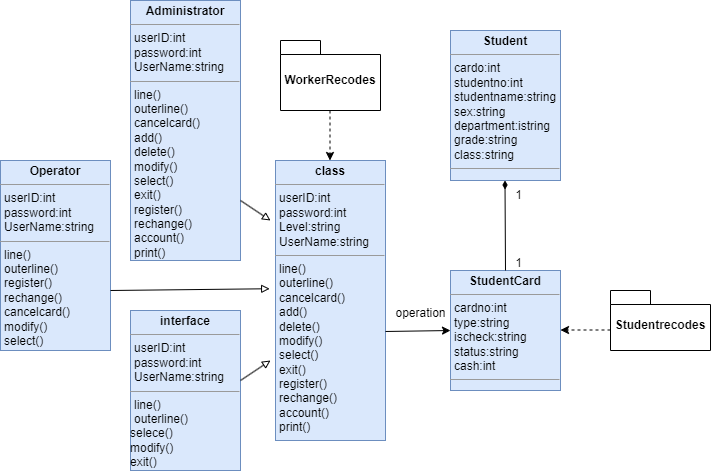

The diagram above was exported from draw.io. Its source (the exported page's mxGraphModel, read from the mxfile embedded in the PNG):
<mxGraphModel dx="1434" dy="750" grid="1" gridSize="10" guides="1" tooltips="1" connect="1" arrows="1" fold="1" page="1" pageScale="1" pageWidth="827" pageHeight="1169" math="0" shadow="0">
  <root>
    <mxCell id="WIyWlLk6GJQsqaUBKTNV-0" />
    <mxCell id="WIyWlLk6GJQsqaUBKTNV-1" parent="WIyWlLk6GJQsqaUBKTNV-0" />
    <mxCell id="QdLIedKiF2Z4h_buhTNF-79" value="&lt;p style=&quot;margin:0px;margin-top:4px;text-align:center;&quot;&gt;&lt;b&gt;Operator&lt;/b&gt;&lt;/p&gt;&lt;hr size=&quot;1&quot;&gt;&lt;p style=&quot;margin:0px;margin-left:4px;&quot;&gt;userID:int&lt;/p&gt;&lt;p style=&quot;margin:0px;margin-left:4px;&quot;&gt;password:int&lt;/p&gt;&lt;p style=&quot;margin:0px;margin-left:4px;&quot;&gt;UserName:string&lt;/p&gt;&lt;hr size=&quot;1&quot;&gt;&lt;p style=&quot;margin:0px;margin-left:4px;&quot;&gt;line()&lt;/p&gt;&lt;p style=&quot;margin:0px;margin-left:4px;&quot;&gt;outerline()&lt;/p&gt;&lt;p style=&quot;margin:0px;margin-left:4px;&quot;&gt;register()&lt;/p&gt;&lt;p style=&quot;margin:0px;margin-left:4px;&quot;&gt;rechange()&lt;/p&gt;&lt;p style=&quot;margin:0px;margin-left:4px;&quot;&gt;cancelcard()&lt;/p&gt;&lt;p style=&quot;margin:0px;margin-left:4px;&quot;&gt;modify()&lt;/p&gt;&lt;p style=&quot;margin:0px;margin-left:4px;&quot;&gt;select()&lt;/p&gt;" style="verticalAlign=top;align=left;overflow=fill;fontSize=12;fontFamily=Helvetica;html=1;whiteSpace=wrap;fillColor=#dae8fc;strokeColor=#6c8ebf;" parent="WIyWlLk6GJQsqaUBKTNV-1" vertex="1">
      <mxGeometry x="30" y="170" width="110" height="190" as="geometry" />
    </mxCell>
    <mxCell id="QdLIedKiF2Z4h_buhTNF-96" value="&lt;p style=&quot;margin:0px;margin-top:4px;text-align:center;&quot;&gt;&lt;b&gt;interface&lt;/b&gt;&lt;/p&gt;&lt;hr size=&quot;1&quot;&gt;&lt;p style=&quot;border-color: var(--border-color); margin: 0px 0px 0px 4px;&quot;&gt;userID:int&lt;/p&gt;&lt;p style=&quot;border-color: var(--border-color); margin: 0px 0px 0px 4px;&quot;&gt;password:int&lt;/p&gt;&lt;p style=&quot;border-color: var(--border-color); margin: 0px 0px 0px 4px;&quot;&gt;UserName:string&lt;/p&gt;&lt;hr size=&quot;1&quot;&gt;&lt;p style=&quot;border-color: var(--border-color); margin: 0px 0px 0px 4px;&quot;&gt;line()&lt;/p&gt;&lt;p style=&quot;border-color: var(--border-color); margin: 0px 0px 0px 4px;&quot;&gt;outerline()&lt;/p&gt;&lt;div&gt;selece()&lt;/div&gt;&lt;div&gt;modify()&lt;/div&gt;&lt;div&gt;exit()&lt;/div&gt;" style="verticalAlign=top;align=left;overflow=fill;fontSize=12;fontFamily=Helvetica;html=1;whiteSpace=wrap;fillColor=#dae8fc;strokeColor=#6c8ebf;" parent="WIyWlLk6GJQsqaUBKTNV-1" vertex="1">
      <mxGeometry x="160" y="320" width="110" height="160" as="geometry" />
    </mxCell>
    <mxCell id="QdLIedKiF2Z4h_buhTNF-122" value="&lt;p style=&quot;margin:0px;margin-top:4px;text-align:center;&quot;&gt;&lt;b&gt;Administrator&lt;/b&gt;&lt;/p&gt;&lt;hr size=&quot;1&quot;&gt;&lt;p style=&quot;border-color: var(--border-color); margin: 0px 0px 0px 4px;&quot;&gt;userID:int&lt;/p&gt;&lt;p style=&quot;border-color: var(--border-color); margin: 0px 0px 0px 4px;&quot;&gt;password:int&lt;/p&gt;&lt;p style=&quot;border-color: var(--border-color); margin: 0px 0px 0px 4px;&quot;&gt;UserName:string&lt;/p&gt;&lt;hr size=&quot;1&quot;&gt;&lt;p style=&quot;border-color: var(--border-color); margin: 0px 0px 0px 4px;&quot;&gt;line()&lt;/p&gt;&lt;p style=&quot;border-color: var(--border-color); margin: 0px 0px 0px 4px;&quot;&gt;outerline()&lt;/p&gt;&lt;p style=&quot;border-color: var(--border-color); margin: 0px 0px 0px 4px;&quot;&gt;cancelcard()&lt;/p&gt;&lt;p style=&quot;border-color: var(--border-color); margin: 0px 0px 0px 4px;&quot;&gt;add()&lt;/p&gt;&lt;p style=&quot;border-color: var(--border-color); margin: 0px 0px 0px 4px;&quot;&gt;delete()&lt;/p&gt;&lt;p style=&quot;border-color: var(--border-color); margin: 0px 0px 0px 4px;&quot;&gt;modify()&lt;/p&gt;&lt;p style=&quot;border-color: var(--border-color); margin: 0px 0px 0px 4px;&quot;&gt;select()&lt;/p&gt;&lt;p style=&quot;border-color: var(--border-color); margin: 0px 0px 0px 4px;&quot;&gt;exit()&lt;/p&gt;&lt;p style=&quot;border-color: var(--border-color); margin: 0px 0px 0px 4px;&quot;&gt;register()&lt;/p&gt;&lt;p style=&quot;border-color: var(--border-color); margin: 0px 0px 0px 4px;&quot;&gt;rechange()&lt;/p&gt;&lt;p style=&quot;border-color: var(--border-color); margin: 0px 0px 0px 4px;&quot;&gt;account()&lt;/p&gt;&lt;p style=&quot;border-color: var(--border-color); margin: 0px 0px 0px 4px;&quot;&gt;print()&lt;/p&gt;" style="verticalAlign=top;align=left;overflow=fill;fontSize=12;fontFamily=Helvetica;html=1;whiteSpace=wrap;fillColor=#dae8fc;strokeColor=#6c8ebf;" parent="WIyWlLk6GJQsqaUBKTNV-1" vertex="1">
      <mxGeometry x="160" y="10" width="110" height="260" as="geometry" />
    </mxCell>
    <mxCell id="Npum-8jCgkvqGEmlWCdc-0" value="&lt;p style=&quot;margin:0px;margin-top:4px;text-align:center;&quot;&gt;&lt;b&gt;class&lt;/b&gt;&lt;/p&gt;&lt;hr size=&quot;1&quot;&gt;&lt;p style=&quot;border-color: var(--border-color); margin: 0px 0px 0px 4px;&quot;&gt;userID:int&lt;/p&gt;&lt;p style=&quot;border-color: var(--border-color); margin: 0px 0px 0px 4px;&quot;&gt;password:int&lt;/p&gt;&lt;p style=&quot;border-color: var(--border-color); margin: 0px 0px 0px 4px;&quot;&gt;Level:string&lt;/p&gt;&lt;p style=&quot;border-color: var(--border-color); margin: 0px 0px 0px 4px;&quot;&gt;UserName:string&lt;/p&gt;&lt;hr size=&quot;1&quot;&gt;&lt;p style=&quot;border-color: var(--border-color); margin: 0px 0px 0px 4px;&quot;&gt;line()&lt;/p&gt;&lt;p style=&quot;border-color: var(--border-color); margin: 0px 0px 0px 4px;&quot;&gt;outerline()&lt;/p&gt;&lt;p style=&quot;border-color: var(--border-color); margin: 0px 0px 0px 4px;&quot;&gt;cancelcard()&lt;/p&gt;&lt;p style=&quot;border-color: var(--border-color); margin: 0px 0px 0px 4px;&quot;&gt;add()&lt;/p&gt;&lt;p style=&quot;border-color: var(--border-color); margin: 0px 0px 0px 4px;&quot;&gt;delete()&lt;/p&gt;&lt;p style=&quot;border-color: var(--border-color); margin: 0px 0px 0px 4px;&quot;&gt;modify()&lt;/p&gt;&lt;p style=&quot;border-color: var(--border-color); margin: 0px 0px 0px 4px;&quot;&gt;select()&lt;/p&gt;&lt;p style=&quot;border-color: var(--border-color); margin: 0px 0px 0px 4px;&quot;&gt;exit()&lt;/p&gt;&lt;p style=&quot;border-color: var(--border-color); margin: 0px 0px 0px 4px;&quot;&gt;register()&lt;/p&gt;&lt;p style=&quot;border-color: var(--border-color); margin: 0px 0px 0px 4px;&quot;&gt;rechange()&lt;/p&gt;&lt;p style=&quot;border-color: var(--border-color); margin: 0px 0px 0px 4px;&quot;&gt;account()&lt;/p&gt;&lt;p style=&quot;border-color: var(--border-color); margin: 0px 0px 0px 4px;&quot;&gt;print()&lt;/p&gt;" style="verticalAlign=top;align=left;overflow=fill;fontSize=12;fontFamily=Helvetica;html=1;whiteSpace=wrap;fillColor=#dae8fc;strokeColor=#6c8ebf;" parent="WIyWlLk6GJQsqaUBKTNV-1" vertex="1">
      <mxGeometry x="305" y="170" width="110" height="280" as="geometry" />
    </mxCell>
    <mxCell id="Npum-8jCgkvqGEmlWCdc-1" value="&lt;p style=&quot;margin:0px;margin-top:4px;text-align:center;&quot;&gt;&lt;b&gt;StudentCard&lt;/b&gt;&lt;/p&gt;&lt;hr size=&quot;1&quot;&gt;&lt;p style=&quot;margin:0px;margin-left:4px;&quot;&gt;cardno:int&lt;/p&gt;&lt;p style=&quot;margin:0px;margin-left:4px;&quot;&gt;type:string&lt;/p&gt;&lt;p style=&quot;margin:0px;margin-left:4px;&quot;&gt;ischeck:string&lt;/p&gt;&lt;p style=&quot;margin:0px;margin-left:4px;&quot;&gt;status:string&lt;/p&gt;&lt;p style=&quot;margin:0px;margin-left:4px;&quot;&gt;cash:int&lt;/p&gt;&lt;hr size=&quot;1&quot;&gt;&lt;p style=&quot;margin:0px;margin-left:4px;&quot;&gt;&lt;br&gt;&lt;/p&gt;" style="verticalAlign=top;align=left;overflow=fill;fontSize=12;fontFamily=Helvetica;html=1;whiteSpace=wrap;fillColor=#dae8fc;strokeColor=#6c8ebf;" parent="WIyWlLk6GJQsqaUBKTNV-1" vertex="1">
      <mxGeometry x="480" y="280" width="110" height="120" as="geometry" />
    </mxCell>
    <mxCell id="Npum-8jCgkvqGEmlWCdc-2" value="&lt;p style=&quot;margin:0px;margin-top:4px;text-align:center;&quot;&gt;&lt;b&gt;Student&lt;/b&gt;&lt;/p&gt;&lt;hr size=&quot;1&quot;&gt;&lt;p style=&quot;margin:0px;margin-left:4px;&quot;&gt;cardo:int&lt;/p&gt;&lt;p style=&quot;margin:0px;margin-left:4px;&quot;&gt;studentno:int&lt;/p&gt;&lt;p style=&quot;margin:0px;margin-left:4px;&quot;&gt;studentname:string&lt;/p&gt;&lt;p style=&quot;margin:0px;margin-left:4px;&quot;&gt;sex:string&lt;/p&gt;&lt;p style=&quot;margin:0px;margin-left:4px;&quot;&gt;department:istring&lt;/p&gt;&lt;p style=&quot;margin:0px;margin-left:4px;&quot;&gt;grade:string&lt;/p&gt;&lt;p style=&quot;margin:0px;margin-left:4px;&quot;&gt;class:string&lt;/p&gt;&lt;hr size=&quot;1&quot;&gt;&lt;p style=&quot;margin:0px;margin-left:4px;&quot;&gt;&lt;br&gt;&lt;/p&gt;" style="verticalAlign=top;align=left;overflow=fill;fontSize=12;fontFamily=Helvetica;html=1;whiteSpace=wrap;fillColor=#dae8fc;strokeColor=#6c8ebf;" parent="WIyWlLk6GJQsqaUBKTNV-1" vertex="1">
      <mxGeometry x="480" y="40" width="110" height="150" as="geometry" />
    </mxCell>
    <mxCell id="Npum-8jCgkvqGEmlWCdc-3" value="Studentrecodes" style="shape=folder;fontStyle=1;spacingTop=10;tabWidth=40;tabHeight=14;tabPosition=left;html=1;whiteSpace=wrap;" parent="WIyWlLk6GJQsqaUBKTNV-1" vertex="1">
      <mxGeometry x="640" y="300" width="100" height="60" as="geometry" />
    </mxCell>
    <mxCell id="Npum-8jCgkvqGEmlWCdc-4" value="WorkerRecodes&lt;br&gt;" style="shape=folder;fontStyle=1;spacingTop=10;tabWidth=40;tabHeight=14;tabPosition=left;html=1;whiteSpace=wrap;" parent="WIyWlLk6GJQsqaUBKTNV-1" vertex="1">
      <mxGeometry x="310" y="50" width="100" height="70" as="geometry" />
    </mxCell>
    <mxCell id="Npum-8jCgkvqGEmlWCdc-5" value="" style="endArrow=block;html=1;rounded=0;entryX=-0.053;entryY=0.458;entryDx=0;entryDy=0;entryPerimeter=0;endFill=0;" parent="WIyWlLk6GJQsqaUBKTNV-1" target="Npum-8jCgkvqGEmlWCdc-0" edge="1">
      <mxGeometry width="50" height="50" relative="1" as="geometry">
        <mxPoint x="140" y="300" as="sourcePoint" />
        <mxPoint x="250" y="260" as="targetPoint" />
      </mxGeometry>
    </mxCell>
    <mxCell id="Npum-8jCgkvqGEmlWCdc-6" value="" style="endArrow=block;html=1;rounded=0;endFill=0;" parent="WIyWlLk6GJQsqaUBKTNV-1" edge="1">
      <mxGeometry width="50" height="50" relative="1" as="geometry">
        <mxPoint x="270" y="210" as="sourcePoint" />
        <mxPoint x="300" y="230" as="targetPoint" />
      </mxGeometry>
    </mxCell>
    <mxCell id="Npum-8jCgkvqGEmlWCdc-7" value="" style="endArrow=block;html=1;rounded=0;endFill=0;" parent="WIyWlLk6GJQsqaUBKTNV-1" edge="1">
      <mxGeometry width="50" height="50" relative="1" as="geometry">
        <mxPoint x="270" y="390" as="sourcePoint" />
        <mxPoint x="300" y="370" as="targetPoint" />
      </mxGeometry>
    </mxCell>
    <mxCell id="Npum-8jCgkvqGEmlWCdc-8" value="" style="endArrow=classic;html=1;rounded=0;dashed=1;" parent="WIyWlLk6GJQsqaUBKTNV-1" edge="1">
      <mxGeometry width="50" height="50" relative="1" as="geometry">
        <mxPoint x="359.5" y="120" as="sourcePoint" />
        <mxPoint x="359.5" y="170" as="targetPoint" />
      </mxGeometry>
    </mxCell>
    <mxCell id="Npum-8jCgkvqGEmlWCdc-9" value="" style="endArrow=diamondThin;html=1;rounded=0;exitX=0.5;exitY=0;exitDx=0;exitDy=0;endFill=1;" parent="WIyWlLk6GJQsqaUBKTNV-1" source="Npum-8jCgkvqGEmlWCdc-1" edge="1">
      <mxGeometry width="50" height="50" relative="1" as="geometry">
        <mxPoint x="535" y="270" as="sourcePoint" />
        <mxPoint x="534.5" y="190" as="targetPoint" />
      </mxGeometry>
    </mxCell>
    <mxCell id="Npum-8jCgkvqGEmlWCdc-10" value="1" style="text;html=1;align=center;verticalAlign=middle;resizable=0;points=[];autosize=1;strokeColor=none;fillColor=none;" parent="WIyWlLk6GJQsqaUBKTNV-1" vertex="1">
      <mxGeometry x="533" y="258" width="30" height="30" as="geometry" />
    </mxCell>
    <mxCell id="Npum-8jCgkvqGEmlWCdc-11" value="1" style="text;html=1;align=center;verticalAlign=middle;resizable=0;points=[];autosize=1;strokeColor=none;fillColor=none;" parent="WIyWlLk6GJQsqaUBKTNV-1" vertex="1">
      <mxGeometry x="533" y="190" width="30" height="30" as="geometry" />
    </mxCell>
    <mxCell id="Npum-8jCgkvqGEmlWCdc-12" value="" style="endArrow=classic;html=1;rounded=0;endFill=1;" parent="WIyWlLk6GJQsqaUBKTNV-1" edge="1">
      <mxGeometry width="50" height="50" relative="1" as="geometry">
        <mxPoint x="415" y="341" as="sourcePoint" />
        <mxPoint x="480" y="340" as="targetPoint" />
      </mxGeometry>
    </mxCell>
    <mxCell id="Npum-8jCgkvqGEmlWCdc-13" value="" style="endArrow=classic;html=1;rounded=0;endFill=1;dashed=1;" parent="WIyWlLk6GJQsqaUBKTNV-1" edge="1">
      <mxGeometry width="50" height="50" relative="1" as="geometry">
        <mxPoint x="640" y="339.5" as="sourcePoint" />
        <mxPoint x="590" y="339.5" as="targetPoint" />
      </mxGeometry>
    </mxCell>
    <mxCell id="Npum-8jCgkvqGEmlWCdc-15" value="operation" style="text;html=1;align=center;verticalAlign=middle;resizable=0;points=[];autosize=1;strokeColor=none;fillColor=none;" parent="WIyWlLk6GJQsqaUBKTNV-1" vertex="1">
      <mxGeometry x="415" y="308" width="70" height="30" as="geometry" />
    </mxCell>
  </root>
</mxGraphModel>